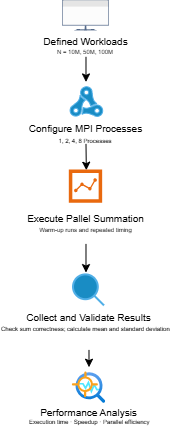

The diagram above was exported from draw.io. Its source (the exported page's mxGraphModel, read from the mxfile embedded in the PNG):
<mxGraphModel dx="852" dy="470" grid="0" gridSize="10" guides="1" tooltips="1" connect="1" arrows="1" fold="1" page="1" pageScale="1" pageWidth="827" pageHeight="1169" background="light-dark(#FFFFFF,#FFFFFF)" math="0" shadow="0">
  <root>
    <mxCell id="0" />
    <mxCell id="1" parent="0" />
    <mxCell id="HG9XikyvkudRcMwt6zAQ-1" parent="1" style="shape=image;html=1;verticalAlign=top;verticalLabelPosition=bottom;labelBackgroundColor=#0050ef;imageAspect=0;aspect=fixed;image=https://icons.diagrams.net/assets/infrastructure/1/Workspace_Clean.svg;fontColor=#ffffff;labelBorderColor=#001DBC;" value="" vertex="1">
      <mxGeometry height="31" width="46.98" x="308" y="85" as="geometry" />
    </mxCell>
    <mxCell id="HG9XikyvkudRcMwt6zAQ-2" parent="1" style="text;html=1;whiteSpace=wrap;strokeColor=none;fillColor=none;align=center;verticalAlign=middle;rounded=0;" value="&lt;font style=&quot;font-size: 10px; color: light-dark(rgb(0, 0, 0), rgb(0, 0, 0));&quot;&gt;Defined Workloads&lt;/font&gt;" vertex="1">
      <mxGeometry height="30" width="137" x="262.99" y="112" as="geometry" />
    </mxCell>
    <mxCell id="HG9XikyvkudRcMwt6zAQ-3" parent="1" style="text;html=1;whiteSpace=wrap;strokeColor=none;fillColor=none;align=center;verticalAlign=middle;rounded=0;" value="&lt;font style=&quot;color: light-dark(rgb(0, 0, 0), rgb(26, 26, 26)); font-size: 6px;&quot;&gt;N = 10M, 50M, 100M&lt;/font&gt;" vertex="1">
      <mxGeometry height="30" width="72" x="295.49" y="121" as="geometry" />
    </mxCell>
    <mxCell id="HG9XikyvkudRcMwt6zAQ-4" parent="1" style="points=[];aspect=fixed;html=1;align=center;shadow=0;dashed=0;fillColor=#1ba1e2;strokeColor=#006EAF;shape=mxgraph.alibaba_cloud.acms_application_configuration_manangement;fontColor=#ffffff;" value="" vertex="1">
      <mxGeometry height="31" width="33.35" x="314.82" y="171" as="geometry" />
    </mxCell>
    <mxCell id="HG9XikyvkudRcMwt6zAQ-5" edge="1" parent="1" source="HG9XikyvkudRcMwt6zAQ-2" style="endArrow=classic;html=1;rounded=0;exitX=0.5;exitY=1;exitDx=0;exitDy=0;strokeColor=light-dark(#000000,#000000);" value="">
      <mxGeometry height="50" relative="1" width="50" as="geometry">
        <mxPoint x="338" y="157" as="sourcePoint" />
        <mxPoint x="331.49" y="167.06" as="targetPoint" />
      </mxGeometry>
    </mxCell>
    <mxCell id="HG9XikyvkudRcMwt6zAQ-7" parent="1" style="text;html=1;whiteSpace=wrap;strokeColor=none;fillColor=none;align=center;verticalAlign=middle;rounded=0;" value="&lt;font&gt;&lt;span style=&quot;font-size: 6px; color: light-dark(rgb(26, 26, 26), rgb(0, 0, 0));&quot;&gt;1, 2, 4, 8 Processes&lt;/span&gt;&lt;/font&gt;" vertex="1">
      <mxGeometry height="30" width="72" x="295.49" y="210" as="geometry" />
    </mxCell>
    <mxCell id="HG9XikyvkudRcMwt6zAQ-8" parent="1" style="text;html=1;whiteSpace=wrap;strokeColor=none;fillColor=none;align=center;verticalAlign=middle;rounded=0;" value="&lt;font&gt;&lt;span style=&quot;font-size: 10px; color: light-dark(rgb(0, 0, 0), rgb(0, 0, 0));&quot;&gt;Configure MPI Processes&lt;/span&gt;&lt;/font&gt;" vertex="1">
      <mxGeometry height="30" width="137" x="262.99" y="199" as="geometry" />
    </mxCell>
    <mxCell id="HG9XikyvkudRcMwt6zAQ-9" parent="1" style="points=[];aspect=fixed;html=1;align=center;shadow=0;dashed=0;fillColor=#FF6A00;strokeColor=none;shape=mxgraph.alibaba_cloud.nlp-sa_sentiment_analysis;" value="" vertex="1">
      <mxGeometry height="33.35" width="33.35" x="314.81" y="255" as="geometry" />
    </mxCell>
    <mxCell id="HG9XikyvkudRcMwt6zAQ-11" edge="1" parent="1" source="HG9XikyvkudRcMwt6zAQ-8" style="endArrow=classic;html=1;rounded=0;entryX=0.51;entryY=0.009;entryDx=0;entryDy=0;entryPerimeter=0;exitX=0.5;exitY=1;exitDx=0;exitDy=0;strokeColor=light-dark(#000000,#000000);" target="HG9XikyvkudRcMwt6zAQ-9" value="">
      <mxGeometry height="50" relative="1" width="50" as="geometry">
        <mxPoint x="431" y="213" as="sourcePoint" />
        <mxPoint x="432" y="240" as="targetPoint" />
      </mxGeometry>
    </mxCell>
    <mxCell id="HG9XikyvkudRcMwt6zAQ-12" parent="1" style="text;html=1;whiteSpace=wrap;strokeColor=none;fillColor=none;align=center;verticalAlign=middle;rounded=0;" value="&lt;font&gt;&lt;span style=&quot;font-size: 10px; color: light-dark(rgb(0, 0, 0), rgb(0, 0, 0));&quot;&gt;Execute Pallel Summation&lt;/span&gt;&lt;/font&gt;" vertex="1">
      <mxGeometry height="30" width="137" x="263" y="288.35" as="geometry" />
    </mxCell>
    <mxCell id="HG9XikyvkudRcMwt6zAQ-13" parent="1" style="text;html=1;whiteSpace=wrap;strokeColor=none;fillColor=none;align=center;verticalAlign=middle;rounded=0;" value="&lt;font style=&quot;color: light-dark(rgb(0, 0, 0), rgb(26, 26, 26)); font-size: 6px;&quot;&gt;Warm-up runs and repeated timing&lt;/font&gt;" vertex="1">
      <mxGeometry height="30" width="101" x="280.99" y="299" as="geometry" />
    </mxCell>
    <mxCell id="HG9XikyvkudRcMwt6zAQ-15" parent="1" style="html=1;verticalLabelPosition=bottom;align=center;labelBackgroundColor=#ffffff;verticalAlign=top;strokeWidth=2;strokeColor=#006EAF;shadow=0;dashed=0;shape=mxgraph.ios7.icons.looking_glass;fillColor=#1ba1e2;fontColor=#ffffff;" value="" vertex="1">
      <mxGeometry height="31" width="31" x="319" y="360" as="geometry" />
    </mxCell>
    <mxCell id="HG9XikyvkudRcMwt6zAQ-16" parent="1" style="text;html=1;whiteSpace=wrap;strokeColor=none;fillColor=none;align=center;verticalAlign=middle;rounded=0;" value="&lt;font&gt;&lt;span style=&quot;font-size: 10px; color: light-dark(rgb(0, 0, 0), rgb(0, 0, 0));&quot;&gt;Collect and Validate Results&lt;/span&gt;&lt;/font&gt;" vertex="1">
      <mxGeometry height="30" width="137" x="266" y="388" as="geometry" />
    </mxCell>
    <mxCell id="HG9XikyvkudRcMwt6zAQ-18" parent="1" style="text;whiteSpace=wrap;html=1;" value="&lt;font style=&quot;font-size: 6px; color: light-dark(rgb(0, 0, 0), rgb(0, 0, 0));&quot;&gt;Check sum correctness; calculate mean and standard deviation&lt;/font&gt;" vertex="1">
      <mxGeometry height="36" width="178.99" x="245" y="399" as="geometry" />
    </mxCell>
    <mxCell id="HG9XikyvkudRcMwt6zAQ-19" parent="1" style="image;aspect=fixed;html=1;points=[];align=center;fontSize=12;image=img/lib/azure2/ai_machine_learning/Anomaly_Detector.svg;" value="" vertex="1">
      <mxGeometry height="33.35" width="33.35" x="317.82" y="456" as="geometry" />
    </mxCell>
    <mxCell id="HG9XikyvkudRcMwt6zAQ-20" parent="1" style="text;html=1;whiteSpace=wrap;strokeColor=none;fillColor=none;align=center;verticalAlign=middle;rounded=0;" value="&lt;font style=&quot;font-size: 10px; color: light-dark(rgb(0, 0, 0), rgb(0, 0, 0));&quot;&gt;Performance Analysis&lt;/font&gt;" vertex="1">
      <mxGeometry height="30" width="137" x="266" y="483" as="geometry" />
    </mxCell>
    <mxCell id="HG9XikyvkudRcMwt6zAQ-22" parent="1" style="text;whiteSpace=wrap;html=1;" value="&lt;font style=&quot;font-size: 6px; color: light-dark(rgb(0, 0, 0), rgb(0, 0, 0));&quot;&gt;Execution time · Speedup · Parallel efficiency&lt;/font&gt;" vertex="1">
      <mxGeometry height="24" width="128" x="272.82" y="492" as="geometry" />
    </mxCell>
    <mxCell id="HG9XikyvkudRcMwt6zAQ-26" edge="1" parent="1" source="HG9XikyvkudRcMwt6zAQ-13" style="endArrow=classic;html=1;rounded=0;exitX=0.5;exitY=1;exitDx=0;exitDy=0;strokeColor=light-dark(#000000,#000000);" value="">
      <mxGeometry height="50" relative="1" width="50" as="geometry">
        <mxPoint x="383" y="364" as="sourcePoint" />
        <mxPoint x="331.49" y="357.69" as="targetPoint" />
      </mxGeometry>
    </mxCell>
    <mxCell id="HG9XikyvkudRcMwt6zAQ-27" edge="1" parent="1" source="HG9XikyvkudRcMwt6zAQ-18" style="endArrow=classic;html=1;rounded=0;strokeColor=light-dark(#000000,#000000);exitX=0.5;exitY=1;exitDx=0;exitDy=0;" value="">
      <mxGeometry height="50" relative="1" width="50" as="geometry">
        <mxPoint x="439" y="478" as="sourcePoint" />
        <mxPoint x="334.5" y="452.31" as="targetPoint" />
      </mxGeometry>
    </mxCell>
  </root>
</mxGraphModel>